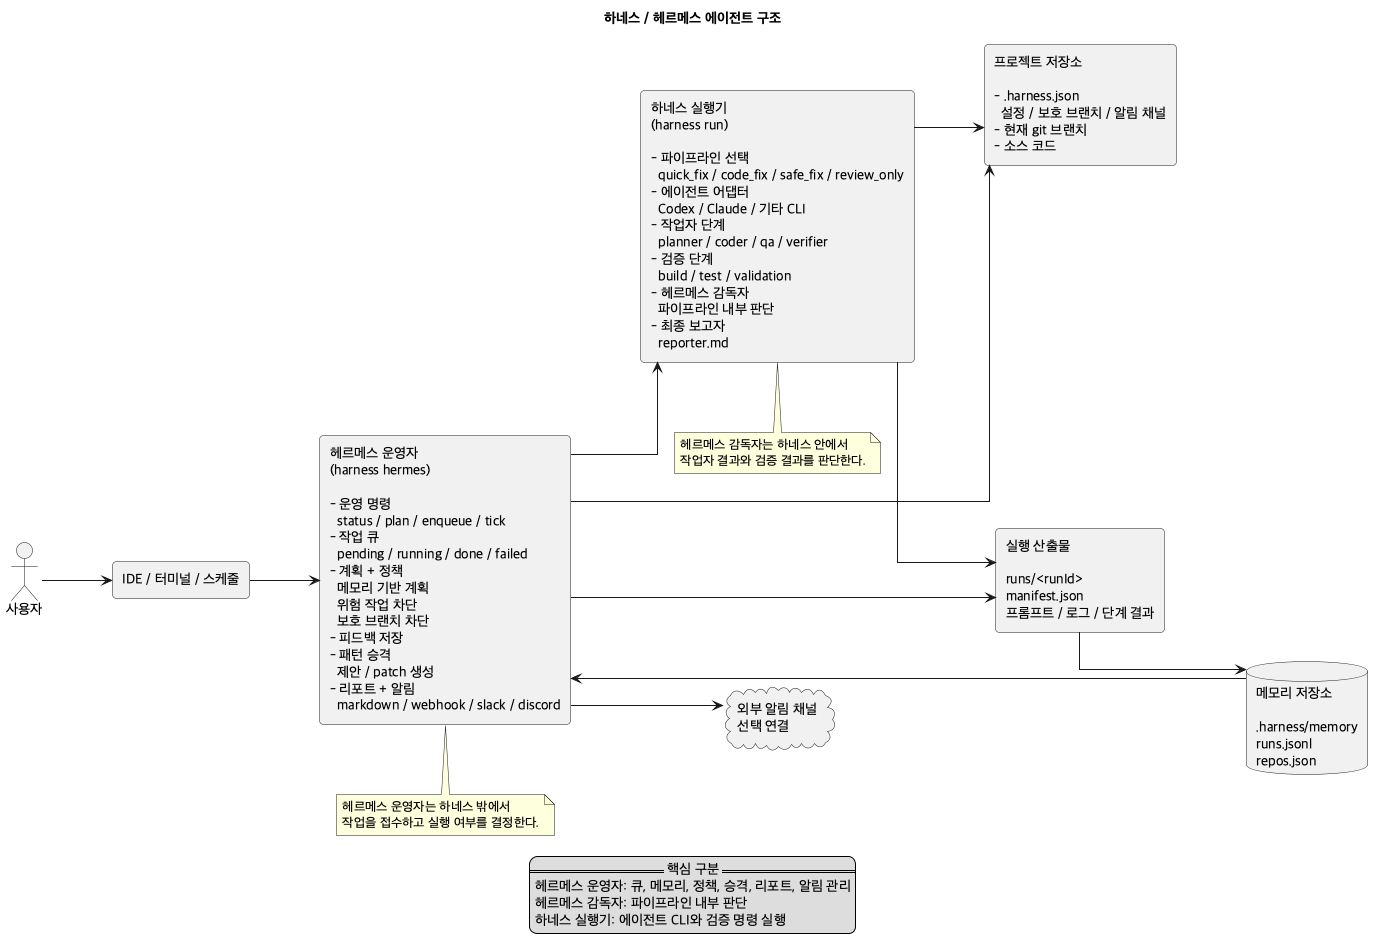

The diagram above was rendered by PlantUML. Its source (embedded in the PNG):
@startuml hermes_harness_architecture
title 하네스 / 헤르메스 에이전트 구조

left to right direction
skinparam shadowing false
skinparam componentStyle rectangle
skinparam packageStyle rectangle
skinparam linetype ortho
skinparam defaultFontName "Apple SD Gothic Neo"
skinparam rectangle {
  RoundCorner 8
}
skinparam nodesep 70
skinparam ranksep 70

actor "사용자" as user
rectangle "IDE / 터미널 / 스케줄" as input

rectangle "헤르메스 운영자\n(harness hermes)\n\n- 운영 명령\n  status / plan / enqueue / tick\n- 작업 큐\n  pending / running / done / failed\n- 계획 + 정책\n  메모리 기반 계획\n  위험 작업 차단\n  보호 브랜치 차단\n- 피드백 저장\n- 패턴 승격\n  제안 / patch 생성\n- 리포트 + 알림\n  markdown / webhook / slack / discord" as hermes

rectangle "하네스 실행기\n(harness run)\n\n- 파이프라인 선택\n  quick_fix / code_fix / safe_fix / review_only\n- 에이전트 어댑터\n  Codex / Claude / 기타 CLI\n- 작업자 단계\n  planner / coder / qa / verifier\n- 검증 단계\n  build / test / validation\n- 헤르메스 감독자\n  파이프라인 내부 판단\n- 최종 보고자\n  reporter.md" as runtime

rectangle "프로젝트 저장소\n\n- .harness.json\n  설정 / 보호 브랜치 / 알림 채널\n- 현재 git 브랜치\n- 소스 코드" as project

database "메모리 저장소\n\n.harness/memory\nruns.jsonl\nrepos.json" as memory

rectangle "실행 산출물\n\nruns/<runId>\nmanifest.json\n프롬프트 / 로그 / 단계 결과" as artifacts

cloud "외부 알림 채널\n선택 연결" as external

user --> input
input --> hermes

hermes --> runtime
runtime --> project
runtime --> artifacts
artifacts --> memory
memory --> hermes

hermes --> project
hermes --> artifacts
hermes --> external

note bottom of hermes
헤르메스 운영자는 하네스 밖에서
작업을 접수하고 실행 여부를 결정한다.
end note

note bottom of runtime
헤르메스 감독자는 하네스 안에서
작업자 결과와 검증 결과를 판단한다.
end note

legend bottom
  == 핵심 구분 ==
  헤르메스 운영자: 큐, 메모리, 정책, 승격, 리포트, 알림 관리
  헤르메스 감독자: 파이프라인 내부 판단
  하네스 실행기: 에이전트 CLI와 검증 명령 실행
endlegend

@enduml